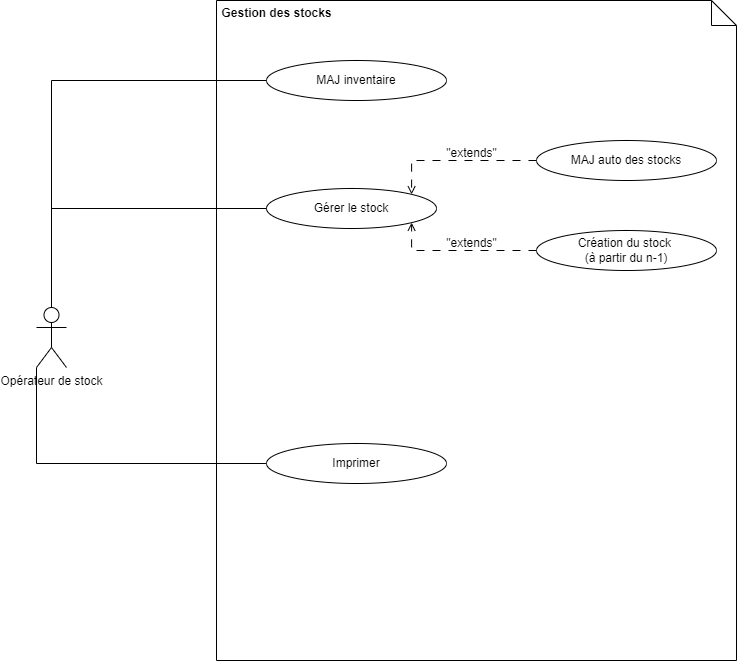

The diagram above was exported from draw.io. Its source (the exported page's mxGraphModel, read from the mxfile embedded in the PNG):
<mxGraphModel dx="1434" dy="836" grid="1" gridSize="10" guides="1" tooltips="1" connect="1" arrows="1" fold="1" page="1" pageScale="1" pageWidth="827" pageHeight="1169" math="0" shadow="0">
  <root>
    <mxCell id="5_2-crktR_azM_YP4GXR-0" />
    <mxCell id="5_2-crktR_azM_YP4GXR-1" parent="5_2-crktR_azM_YP4GXR-0" />
    <mxCell id="5_2-crktR_azM_YP4GXR-2" value="" style="shape=note2;boundedLbl=1;whiteSpace=wrap;html=1;size=25;verticalAlign=top;align=center;" vertex="1" parent="5_2-crktR_azM_YP4GXR-1">
      <mxGeometry x="280" y="70" width="520" height="660" as="geometry" />
    </mxCell>
    <mxCell id="5_2-crktR_azM_YP4GXR-3" value="Opérateur de stock&lt;div&gt;&lt;br&gt;&lt;/div&gt;" style="shape=umlActor;verticalLabelPosition=bottom;verticalAlign=top;html=1;" vertex="1" parent="5_2-crktR_azM_YP4GXR-1">
      <mxGeometry x="100" y="377" width="30" height="60" as="geometry" />
    </mxCell>
    <mxCell id="5_2-crktR_azM_YP4GXR-4" value="MAJ inventaire" style="ellipse;html=1;whiteSpace=wrap;" vertex="1" parent="5_2-crktR_azM_YP4GXR-1">
      <mxGeometry x="330" y="130" width="180" height="40" as="geometry" />
    </mxCell>
    <mxCell id="5_2-crktR_azM_YP4GXR-5" value="Gérer le stock" style="ellipse;html=1;whiteSpace=wrap;" vertex="1" parent="5_2-crktR_azM_YP4GXR-1">
      <mxGeometry x="330" y="258" width="170" height="40" as="geometry" />
    </mxCell>
    <mxCell id="5_2-crktR_azM_YP4GXR-8" style="edgeStyle=orthogonalEdgeStyle;rounded=0;orthogonalLoop=1;jettySize=auto;html=1;exitX=0;exitY=0.5;exitDx=0;exitDy=0;endArrow=none;endFill=0;entryX=0;entryY=1;entryDx=0;entryDy=0;entryPerimeter=0;" edge="1" parent="5_2-crktR_azM_YP4GXR-1" source="5_2-crktR_azM_YP4GXR-9" target="5_2-crktR_azM_YP4GXR-3">
      <mxGeometry relative="1" as="geometry">
        <mxPoint x="50" y="420" as="targetPoint" />
      </mxGeometry>
    </mxCell>
    <mxCell id="5_2-crktR_azM_YP4GXR-9" value="Imprimer" style="ellipse;html=1;whiteSpace=wrap;" vertex="1" parent="5_2-crktR_azM_YP4GXR-1">
      <mxGeometry x="330" y="513" width="180" height="40" as="geometry" />
    </mxCell>
    <mxCell id="5_2-crktR_azM_YP4GXR-10" style="edgeStyle=orthogonalEdgeStyle;rounded=0;orthogonalLoop=1;jettySize=auto;html=1;exitX=0;exitY=0.5;exitDx=0;exitDy=0;entryX=0.5;entryY=0;entryDx=0;entryDy=0;entryPerimeter=0;endArrow=none;endFill=0;" edge="1" parent="5_2-crktR_azM_YP4GXR-1" source="5_2-crktR_azM_YP4GXR-4" target="5_2-crktR_azM_YP4GXR-3">
      <mxGeometry relative="1" as="geometry" />
    </mxCell>
    <mxCell id="5_2-crktR_azM_YP4GXR-11" value="Gestion des stocks" style="text;align=center;fontStyle=1;verticalAlign=middle;spacingLeft=3;spacingRight=3;strokeColor=none;rotatable=0;points=[[0,0.5],[1,0.5]];portConstraint=eastwest;html=1;" vertex="1" parent="5_2-crktR_azM_YP4GXR-1">
      <mxGeometry x="280" y="70" width="120" height="26" as="geometry" />
    </mxCell>
    <mxCell id="5_2-crktR_azM_YP4GXR-12" style="edgeStyle=orthogonalEdgeStyle;rounded=0;orthogonalLoop=1;jettySize=auto;html=1;exitX=0;exitY=0.5;exitDx=0;exitDy=0;entryX=0.5;entryY=0;entryDx=0;entryDy=0;entryPerimeter=0;endArrow=none;endFill=0;" edge="1" parent="5_2-crktR_azM_YP4GXR-1" source="5_2-crktR_azM_YP4GXR-5" target="5_2-crktR_azM_YP4GXR-3">
      <mxGeometry relative="1" as="geometry" />
    </mxCell>
    <mxCell id="pxHDffQqo2XxCo_ukh8k-6" style="edgeStyle=orthogonalEdgeStyle;rounded=0;orthogonalLoop=1;jettySize=auto;html=1;exitX=0;exitY=0.5;exitDx=0;exitDy=0;entryX=1;entryY=0;entryDx=0;entryDy=0;endArrow=open;endFill=0;dashed=1;dashPattern=8 8;" edge="1" parent="5_2-crktR_azM_YP4GXR-1" source="pxHDffQqo2XxCo_ukh8k-1" target="5_2-crktR_azM_YP4GXR-5">
      <mxGeometry relative="1" as="geometry" />
    </mxCell>
    <mxCell id="pxHDffQqo2XxCo_ukh8k-1" value="MAJ auto des stocks" style="ellipse;html=1;whiteSpace=wrap;" vertex="1" parent="5_2-crktR_azM_YP4GXR-1">
      <mxGeometry x="600" y="210" width="180" height="40" as="geometry" />
    </mxCell>
    <mxCell id="pxHDffQqo2XxCo_ukh8k-7" style="edgeStyle=orthogonalEdgeStyle;rounded=0;orthogonalLoop=1;jettySize=auto;html=1;exitX=0;exitY=0.5;exitDx=0;exitDy=0;entryX=1;entryY=1;entryDx=0;entryDy=0;endArrow=open;endFill=0;dashed=1;dashPattern=8 8;" edge="1" parent="5_2-crktR_azM_YP4GXR-1" source="pxHDffQqo2XxCo_ukh8k-5" target="5_2-crktR_azM_YP4GXR-5">
      <mxGeometry relative="1" as="geometry" />
    </mxCell>
    <mxCell id="pxHDffQqo2XxCo_ukh8k-5" value="Création du stock&amp;nbsp;&lt;div&gt;(à partir du n-1)&lt;/div&gt;" style="ellipse;html=1;whiteSpace=wrap;" vertex="1" parent="5_2-crktR_azM_YP4GXR-1">
      <mxGeometry x="600" y="300" width="180" height="40" as="geometry" />
    </mxCell>
    <mxCell id="pxHDffQqo2XxCo_ukh8k-8" value="&quot;extends&quot;" style="text;html=1;align=center;verticalAlign=middle;resizable=0;points=[];autosize=1;strokeColor=none;fillColor=none;" vertex="1" parent="5_2-crktR_azM_YP4GXR-1">
      <mxGeometry x="500" y="208" width="70" height="30" as="geometry" />
    </mxCell>
    <mxCell id="lNcumj59_0nRotNCJDbh-0" value="&quot;extends&quot;" style="text;html=1;align=center;verticalAlign=middle;resizable=0;points=[];autosize=1;strokeColor=none;fillColor=none;" vertex="1" parent="5_2-crktR_azM_YP4GXR-1">
      <mxGeometry x="500" y="298" width="70" height="30" as="geometry" />
    </mxCell>
  </root>
</mxGraphModel>